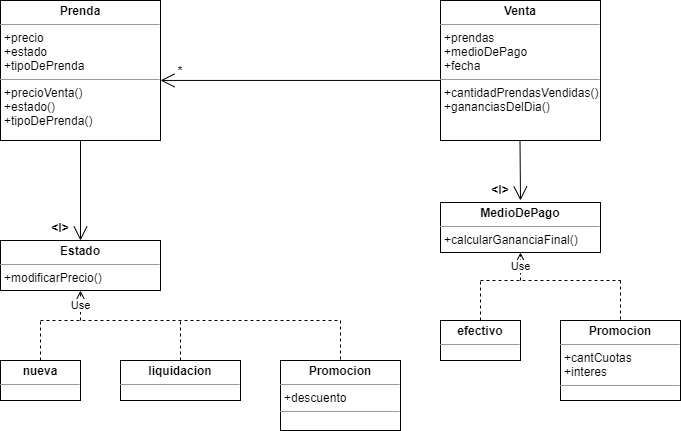

The diagram above was exported from draw.io. Its source (the exported page's mxGraphModel, read from the mxfile embedded in the PNG):
<mxGraphModel dx="862" dy="482" grid="1" gridSize="10" guides="1" tooltips="1" connect="1" arrows="1" fold="1" page="1" pageScale="1" pageWidth="827" pageHeight="1169" math="0" shadow="0">
  <root>
    <mxCell id="0" />
    <mxCell id="1" parent="0" />
    <mxCell id="7Q0uyNjkTLsVoSQ303z5-12" value="&lt;p style=&quot;margin: 0px ; margin-top: 4px ; text-align: center&quot;&gt;&lt;b&gt;Prenda&lt;/b&gt;&lt;/p&gt;&lt;hr size=&quot;1&quot;&gt;&lt;p style=&quot;margin: 0px ; margin-left: 4px&quot;&gt;+precio&lt;/p&gt;&lt;p style=&quot;margin: 0px ; margin-left: 4px&quot;&gt;+estado&lt;/p&gt;&lt;p style=&quot;margin: 0px ; margin-left: 4px&quot;&gt;+tipoDePrenda&lt;/p&gt;&lt;hr size=&quot;1&quot;&gt;&lt;p style=&quot;margin: 0px ; margin-left: 4px&quot;&gt;+precioVenta()&lt;/p&gt;&lt;p style=&quot;margin: 0px ; margin-left: 4px&quot;&gt;+estado()&lt;/p&gt;&lt;p style=&quot;margin: 0px ; margin-left: 4px&quot;&gt;+tipoDePrenda()&lt;/p&gt;" style="verticalAlign=top;align=left;overflow=fill;fontSize=12;fontFamily=Helvetica;html=1;" vertex="1" parent="1">
      <mxGeometry x="40" y="40" width="160" height="140" as="geometry" />
    </mxCell>
    <mxCell id="7Q0uyNjkTLsVoSQ303z5-14" value="" style="endArrow=open;endFill=1;endSize=12;html=1;exitX=0.5;exitY=1;exitDx=0;exitDy=0;" edge="1" parent="1" source="7Q0uyNjkTLsVoSQ303z5-12">
      <mxGeometry width="160" relative="1" as="geometry">
        <mxPoint x="110" y="270" as="sourcePoint" />
        <mxPoint x="120" y="280" as="targetPoint" />
      </mxGeometry>
    </mxCell>
    <mxCell id="7Q0uyNjkTLsVoSQ303z5-15" value="&lt;p style=&quot;margin: 0px ; margin-top: 4px ; text-align: center&quot;&gt;&lt;b&gt;Estado&lt;/b&gt;&lt;/p&gt;&lt;hr size=&quot;1&quot;&gt;&lt;p style=&quot;margin: 0px ; margin-left: 4px&quot;&gt;+modificarPrecio()&lt;/p&gt;" style="verticalAlign=top;align=left;overflow=fill;fontSize=12;fontFamily=Helvetica;html=1;" vertex="1" parent="1">
      <mxGeometry x="40" y="280" width="160" height="50" as="geometry" />
    </mxCell>
    <mxCell id="7Q0uyNjkTLsVoSQ303z5-16" value="&lt;I&gt;" style="text;align=center;fontStyle=1;verticalAlign=middle;spacingLeft=3;spacingRight=3;strokeColor=none;rotatable=0;points=[[0,0.5],[1,0.5]];portConstraint=eastwest;" vertex="1" parent="1">
      <mxGeometry x="60" y="254" width="80" height="26" as="geometry" />
    </mxCell>
    <mxCell id="7Q0uyNjkTLsVoSQ303z5-17" value="&lt;p style=&quot;margin: 0px ; margin-top: 4px ; text-align: center&quot;&gt;&lt;b&gt;nueva&lt;/b&gt;&lt;/p&gt;&lt;hr size=&quot;1&quot;&gt;&lt;p style=&quot;margin: 0px ; margin-left: 4px&quot;&gt;&lt;br&gt;&lt;/p&gt;" style="verticalAlign=top;align=left;overflow=fill;fontSize=12;fontFamily=Helvetica;html=1;" vertex="1" parent="1">
      <mxGeometry x="40" y="400" width="80" height="40" as="geometry" />
    </mxCell>
    <mxCell id="7Q0uyNjkTLsVoSQ303z5-18" value="&lt;p style=&quot;margin: 0px ; margin-top: 4px ; text-align: center&quot;&gt;&lt;b&gt;liquidacion&lt;/b&gt;&lt;/p&gt;&lt;hr size=&quot;1&quot;&gt;&lt;p style=&quot;margin: 0px ; margin-left: 4px&quot;&gt;&lt;br&gt;&lt;/p&gt;" style="verticalAlign=top;align=left;overflow=fill;fontSize=12;fontFamily=Helvetica;html=1;" vertex="1" parent="1">
      <mxGeometry x="160" y="400" width="120" height="40" as="geometry" />
    </mxCell>
    <mxCell id="7Q0uyNjkTLsVoSQ303z5-19" value="&lt;p style=&quot;margin: 0px ; margin-top: 4px ; text-align: center&quot;&gt;&lt;b&gt;Promocion&lt;/b&gt;&lt;/p&gt;&lt;hr size=&quot;1&quot;&gt;&lt;p style=&quot;margin: 0px ; margin-left: 4px&quot;&gt;+descuento&lt;/p&gt;&lt;hr size=&quot;1&quot;&gt;&lt;p style=&quot;margin: 0px ; margin-left: 4px&quot;&gt;&lt;br&gt;&lt;/p&gt;" style="verticalAlign=top;align=left;overflow=fill;fontSize=12;fontFamily=Helvetica;html=1;" vertex="1" parent="1">
      <mxGeometry x="320" y="400" width="120" height="70" as="geometry" />
    </mxCell>
    <mxCell id="7Q0uyNjkTLsVoSQ303z5-20" value="Use" style="endArrow=open;endSize=12;dashed=1;html=1;" edge="1" parent="1">
      <mxGeometry width="160" relative="1" as="geometry">
        <mxPoint x="120" y="360" as="sourcePoint" />
        <mxPoint x="120" y="330" as="targetPoint" />
      </mxGeometry>
    </mxCell>
    <mxCell id="7Q0uyNjkTLsVoSQ303z5-21" value="" style="endArrow=none;dashed=1;html=1;" edge="1" parent="1">
      <mxGeometry width="50" height="50" relative="1" as="geometry">
        <mxPoint x="80" y="360" as="sourcePoint" />
        <mxPoint x="380" y="360" as="targetPoint" />
      </mxGeometry>
    </mxCell>
    <mxCell id="7Q0uyNjkTLsVoSQ303z5-22" value="" style="endArrow=none;dashed=1;html=1;exitX=0.5;exitY=0;exitDx=0;exitDy=0;" edge="1" parent="1" source="7Q0uyNjkTLsVoSQ303z5-17">
      <mxGeometry width="50" height="50" relative="1" as="geometry">
        <mxPoint x="390" y="490" as="sourcePoint" />
        <mxPoint x="80" y="360" as="targetPoint" />
      </mxGeometry>
    </mxCell>
    <mxCell id="7Q0uyNjkTLsVoSQ303z5-23" value="" style="endArrow=none;dashed=1;html=1;exitX=0.5;exitY=0;exitDx=0;exitDy=0;" edge="1" parent="1" source="7Q0uyNjkTLsVoSQ303z5-18">
      <mxGeometry width="50" height="50" relative="1" as="geometry">
        <mxPoint x="90" y="410" as="sourcePoint" />
        <mxPoint x="220" y="360" as="targetPoint" />
      </mxGeometry>
    </mxCell>
    <mxCell id="7Q0uyNjkTLsVoSQ303z5-25" value="" style="endArrow=none;dashed=1;html=1;entryX=0.5;entryY=0;entryDx=0;entryDy=0;" edge="1" parent="1" target="7Q0uyNjkTLsVoSQ303z5-19">
      <mxGeometry width="50" height="50" relative="1" as="geometry">
        <mxPoint x="380" y="360" as="sourcePoint" />
        <mxPoint x="230" y="370" as="targetPoint" />
      </mxGeometry>
    </mxCell>
    <mxCell id="7Q0uyNjkTLsVoSQ303z5-26" value="&lt;p style=&quot;margin: 0px ; margin-top: 4px ; text-align: center&quot;&gt;&lt;b&gt;Venta&lt;/b&gt;&lt;/p&gt;&lt;hr size=&quot;1&quot;&gt;&lt;p style=&quot;margin: 0px ; margin-left: 4px&quot;&gt;+prendas&lt;/p&gt;&lt;p style=&quot;margin: 0px ; margin-left: 4px&quot;&gt;+medioDePago&lt;/p&gt;&lt;p style=&quot;margin: 0px ; margin-left: 4px&quot;&gt;+fecha&lt;/p&gt;&lt;hr size=&quot;1&quot;&gt;&lt;p style=&quot;margin: 0px ; margin-left: 4px&quot;&gt;+cantidadPrendasVendidas()&lt;/p&gt;&lt;p style=&quot;margin: 0px ; margin-left: 4px&quot;&gt;+gananciasDelDia()&lt;/p&gt;" style="verticalAlign=top;align=left;overflow=fill;fontSize=12;fontFamily=Helvetica;html=1;" vertex="1" parent="1">
      <mxGeometry x="480" y="40" width="160" height="140" as="geometry" />
    </mxCell>
    <mxCell id="7Q0uyNjkTLsVoSQ303z5-27" value="" style="endArrow=open;endFill=1;endSize=12;html=1;exitX=0;exitY=0.571;exitDx=0;exitDy=0;exitPerimeter=0;entryX=1;entryY=0.571;entryDx=0;entryDy=0;entryPerimeter=0;" edge="1" parent="1" source="7Q0uyNjkTLsVoSQ303z5-26" target="7Q0uyNjkTLsVoSQ303z5-12">
      <mxGeometry width="160" relative="1" as="geometry">
        <mxPoint x="270" y="120" as="sourcePoint" />
        <mxPoint x="270" y="110" as="targetPoint" />
      </mxGeometry>
    </mxCell>
    <mxCell id="7Q0uyNjkTLsVoSQ303z5-28" value="*" style="text;align=center;fontStyle=1;verticalAlign=middle;spacingLeft=3;spacingRight=3;strokeColor=none;rotatable=0;points=[[0,0.5],[1,0.5]];portConstraint=eastwest;" vertex="1" parent="1">
      <mxGeometry x="180" y="97" width="80" height="26" as="geometry" />
    </mxCell>
    <mxCell id="7Q0uyNjkTLsVoSQ303z5-29" value="" style="endArrow=open;endFill=1;endSize=12;html=1;exitX=0.5;exitY=1;exitDx=0;exitDy=0;" edge="1" parent="1">
      <mxGeometry width="160" relative="1" as="geometry">
        <mxPoint x="559.5" y="180" as="sourcePoint" />
        <mxPoint x="560" y="240" as="targetPoint" />
      </mxGeometry>
    </mxCell>
    <mxCell id="7Q0uyNjkTLsVoSQ303z5-30" value="&lt;p style=&quot;margin: 0px ; margin-top: 4px ; text-align: center&quot;&gt;&lt;b&gt;MedioDePago&lt;/b&gt;&lt;/p&gt;&lt;hr size=&quot;1&quot;&gt;&lt;p style=&quot;margin: 0px ; margin-left: 4px&quot;&gt;+calcularGananciaFinal()&lt;/p&gt;" style="verticalAlign=top;align=left;overflow=fill;fontSize=12;fontFamily=Helvetica;html=1;" vertex="1" parent="1">
      <mxGeometry x="480" y="242" width="160" height="50" as="geometry" />
    </mxCell>
    <mxCell id="7Q0uyNjkTLsVoSQ303z5-31" value="&lt;I&gt;" style="text;align=center;fontStyle=1;verticalAlign=middle;spacingLeft=3;spacingRight=3;strokeColor=none;rotatable=0;points=[[0,0.5],[1,0.5]];portConstraint=eastwest;" vertex="1" parent="1">
      <mxGeometry x="500" y="216" width="80" height="26" as="geometry" />
    </mxCell>
    <mxCell id="7Q0uyNjkTLsVoSQ303z5-32" value="&lt;p style=&quot;margin: 0px ; margin-top: 4px ; text-align: center&quot;&gt;&lt;b&gt;efectivo&lt;/b&gt;&lt;/p&gt;&lt;hr size=&quot;1&quot;&gt;&lt;p style=&quot;margin: 0px ; margin-left: 4px&quot;&gt;&lt;br&gt;&lt;/p&gt;" style="verticalAlign=top;align=left;overflow=fill;fontSize=12;fontFamily=Helvetica;html=1;" vertex="1" parent="1">
      <mxGeometry x="480" y="360" width="80" height="40" as="geometry" />
    </mxCell>
    <mxCell id="7Q0uyNjkTLsVoSQ303z5-33" value="&lt;p style=&quot;margin: 0px ; margin-top: 4px ; text-align: center&quot;&gt;&lt;b&gt;Promocion&lt;/b&gt;&lt;/p&gt;&lt;hr size=&quot;1&quot;&gt;&lt;p style=&quot;margin: 0px ; margin-left: 4px&quot;&gt;+cantCuotas&lt;/p&gt;&lt;p style=&quot;margin: 0px ; margin-left: 4px&quot;&gt;+interes&lt;/p&gt;&lt;hr size=&quot;1&quot;&gt;&lt;p style=&quot;margin: 0px ; margin-left: 4px&quot;&gt;&lt;br&gt;&lt;/p&gt;" style="verticalAlign=top;align=left;overflow=fill;fontSize=12;fontFamily=Helvetica;html=1;" vertex="1" parent="1">
      <mxGeometry x="600" y="360" width="120" height="80" as="geometry" />
    </mxCell>
    <mxCell id="7Q0uyNjkTLsVoSQ303z5-34" value="Use" style="endArrow=open;endSize=12;dashed=1;html=1;entryX=0.5;entryY=1;entryDx=0;entryDy=0;" edge="1" parent="1" target="7Q0uyNjkTLsVoSQ303z5-30">
      <mxGeometry width="160" relative="1" as="geometry">
        <mxPoint x="560" y="320" as="sourcePoint" />
        <mxPoint x="130" y="340" as="targetPoint" />
      </mxGeometry>
    </mxCell>
    <mxCell id="7Q0uyNjkTLsVoSQ303z5-35" value="" style="endArrow=none;dashed=1;html=1;" edge="1" parent="1">
      <mxGeometry width="50" height="50" relative="1" as="geometry">
        <mxPoint x="520" y="320" as="sourcePoint" />
        <mxPoint x="660" y="320" as="targetPoint" />
      </mxGeometry>
    </mxCell>
    <mxCell id="7Q0uyNjkTLsVoSQ303z5-36" value="" style="endArrow=none;dashed=1;html=1;exitX=0.5;exitY=0;exitDx=0;exitDy=0;" edge="1" parent="1" source="7Q0uyNjkTLsVoSQ303z5-32">
      <mxGeometry width="50" height="50" relative="1" as="geometry">
        <mxPoint x="90" y="410" as="sourcePoint" />
        <mxPoint x="520" y="320" as="targetPoint" />
      </mxGeometry>
    </mxCell>
    <mxCell id="7Q0uyNjkTLsVoSQ303z5-37" value="" style="endArrow=none;dashed=1;html=1;entryX=0.5;entryY=0;entryDx=0;entryDy=0;" edge="1" parent="1" target="7Q0uyNjkTLsVoSQ303z5-33">
      <mxGeometry width="50" height="50" relative="1" as="geometry">
        <mxPoint x="660" y="320" as="sourcePoint" />
        <mxPoint x="390" y="410" as="targetPoint" />
      </mxGeometry>
    </mxCell>
  </root>
</mxGraphModel>